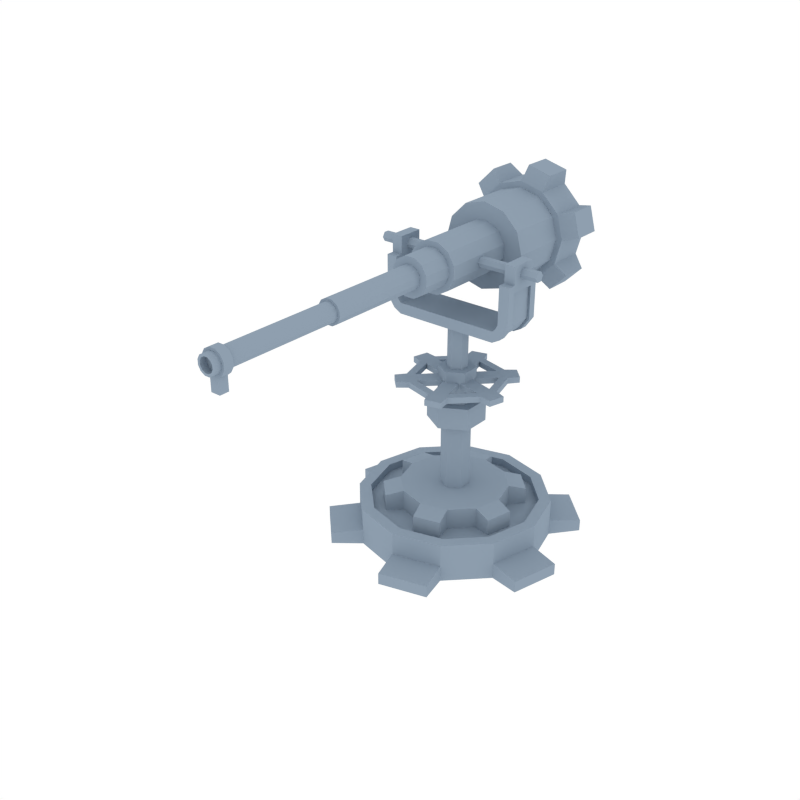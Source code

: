 # Source: BasicTower10.blend  (saved by Blender 2.90.8; exported with 4.5.12 LTS)
import bpy
from mathutils import Matrix  # noqa: F401  (used for matrix-valued properties, if any)

bpy.ops.wm.read_factory_settings(use_empty=True)
scene = bpy.context.scene
scene.name = 'Scene'

# ---- collections
col_collection_1 = bpy.data.collections.new('Collection 1'); scene.collection.children.link(col_collection_1)

# ---- materials (node trees are filled in below, after node groups)
mat_dark = bpy.data.materials.new('Dark')
mat_dark.alpha_threshold = 0.0
mat_dark.diffuse_color = (0.2747, 0.3467, 0.4287, 1.0)
mat_dark.roughness = 0.5
mat_light = bpy.data.materials.new('Light')
mat_light.alpha_threshold = 0.0
mat_light.diffuse_color = (0.2747, 0.3467, 0.4287, 1.0)
mat_light.roughness = 0.5

# ---- material node trees

# ---- world
world_world = bpy.data.worlds.new('World'); scene.world = world_world
world_world.color = (1.0, 1.0, 1.0)
world_world.use_sun_shadow = False
world_world.sun_shadow_jitter_overblur = 0.0
world_world.cycles.sampling_method = 'NONE'
world_world.cycles.sample_map_resolution = 256

# ---- meshes
me_cylinder_116 = bpy.data.meshes.new('Cylinder.116')
me_cylinder_116.from_pydata([(-3.649e-10, 0.2938, 0.0573), (-3.649e-10, 0.2938, 0.2393), (0.1469, 0.2544, 0.0573), (0.1469, 0.2544, 0.2393), (0.2544, 0.1469, 0.0573), (0.2544, 0.1469, 0.2393), (0.2938, 6.741e-07, 0.0573), (0.2938, 6.741e-07, 0.2393), (0.2544, -0.1469, 0.0573), (0.2544, -0.1469, 0.2393), (0.1469, -0.2544, 0.0573), (0.1469, -0.2544, 0.2393), (4.4e-08, -0.2938, 0.0573), (4.4e-08, -0.2938, 0.2393), (-0.1469, -0.2544, 0.0573), (-0.1469, -0.2544, 0.2393), (-0.2544, -0.1469, 0.0573), (-0.2544, -0.1469, 0.2393), (-0.2938, 5.503e-07, 0.0573), (-0.2938, 5.503e-07, 0.2393), (-0.2544, 0.1469, 0.0573), (-0.2544, 0.1469, 0.2393), (-0.1469, 0.2544, 0.0573), (-0.1469, 0.2544, 0.2393), (-0.0259, 0.3857, 0.08131), (-0.0259, 0.3857, 0.2153), (0.2153, 0.3211, 0.2153), (0.2153, 0.3211, 0.08131), (0.3211, 0.2153, 0.08131), (0.3211, 0.2153, 0.2153), (0.3857, -0.0259, 0.2153), (0.3857, -0.0259, 0.08131), (0.347, -0.1704, 0.08131), (0.347, -0.1704, 0.2153), (0.1704, -0.347, 0.2153), (0.1704, -0.347, 0.08131), (0.0259, -0.3857, 0.08131), (0.0259, -0.3857, 0.2153), (-0.2153, -0.3211, 0.2153), (-0.2153, -0.3211, 0.08131), (-0.3211, -0.2153, 0.08131), (-0.3211, -0.2153, 0.2153), (-0.3857, 0.0259, 0.2153), (-0.3857, 0.0259, 0.08131), (-0.347, 0.1704, 0.08131), (-0.347, 0.1704, 0.2153), (-0.1704, 0.347, 0.2153), (-0.1704, 0.347, 0.08131), (-5.31e-09, 0.5243, -0.0436), (-5.31e-09, 0.5243, 0.0436), (0.2622, 0.4541, -0.0436), (0.2622, 0.4541, 0.0436), (0.4541, 0.2622, -0.0436), (0.4541, 0.2622, 0.0436), (0.5243, 7.065e-07, -0.0436), (0.5243, 7.065e-07, 0.0436), (0.4541, -0.2622, -0.0436), (0.4541, -0.2622, 0.0436), (0.2622, -0.4541, -0.0436), (0.2622, -0.4541, 0.0436), (7.386e-08, -0.5243, -0.0436), (7.386e-08, -0.5243, 0.0436), (-0.2622, -0.4541, -0.0436), (-0.2622, -0.4541, 0.0436), (-0.4541, -0.2622, -0.0436), (-0.4541, -0.2622, 0.0436), (-0.5243, 4.856e-07, -0.0436), (-0.5243, 4.856e-07, 0.0436), (-0.4541, 0.2622, -0.0436), (-0.4541, 0.2622, 0.0436), (-0.2622, 0.4541, -0.0436), (-0.2622, 0.4541, 0.0436), (-0.04622, 0.6884, -0.0321), (-0.04622, 0.6884, 0.0321), (0.3842, 0.573, 0.0321), (0.3842, 0.573, -0.0321), (0.573, 0.3842, -0.0321), (0.573, 0.3842, 0.0321), (0.6884, -0.04622, 0.0321), (0.6884, -0.04622, -0.0321), (0.6193, -0.3042, -0.0321), (0.6193, -0.3042, 0.0321), (0.3042, -0.6193, 0.0321), (0.3042, -0.6193, -0.0321), (0.04622, -0.6884, -0.0321), (0.04622, -0.6884, 0.0321), (-0.3842, -0.573, 0.0321), (-0.3842, -0.573, -0.0321), (-0.573, -0.3842, -0.0321), (-0.573, -0.3842, 0.0321), (-0.6884, 0.04622, 0.0321), (-0.6884, 0.04622, -0.0321), (-0.6193, 0.3042, -0.0321), (-0.6193, 0.3042, 0.0321), (-0.3042, 0.6193, 0.0321), (-0.3042, 0.6193, -0.0321), (0.2622, 0.4541, 0.1693), (-5.31e-09, 0.5243, 0.1693), (0.4541, 0.2622, 0.1693), (0.5243, 7.065e-07, 0.1693), (0.4541, -0.2622, 0.1693), (0.2622, -0.4541, 0.1693), (7.386e-08, -0.5243, 0.1693), (-0.2622, -0.4541, 0.1693), (-0.4541, -0.2622, 0.1693), (-0.5243, 4.856e-07, 0.1693), (-0.4541, 0.2622, 0.1693), (-0.2622, 0.4541, 0.1693), (0.23, 0.3984, 0.1693), (-6.486e-09, 0.46, 0.1693), (0.3984, 0.23, 0.1693), (0.46, 7.006e-07, 0.1693), (0.3984, -0.23, 0.1693), (0.23, -0.3984, 0.1693), (6.297e-08, -0.46, 0.1693), (-0.23, -0.3984, 0.1693), (-0.3984, -0.23, 0.1693), (-0.46, 5.068e-07, 0.1693), (-0.3984, 0.23, 0.1693), (-0.23, 0.3984, 0.1693), (0.23, 0.3984, 0.1232), (-6.486e-09, 0.46, 0.1232), (0.3984, 0.23, 0.1232), (0.46, 7.006e-07, 0.1232), (0.3984, -0.23, 0.1232), (0.23, -0.3984, 0.1232), (6.297e-08, -0.46, 0.1232), (-0.23, -0.3984, 0.1232), (-0.3984, -0.23, 0.1232), (-0.46, 5.068e-07, 0.1232), (-0.3984, 0.23, 0.1232), (-0.23, 0.3984, 0.1232)], [], [(0, 1, 3, 2), (19, 21, 45, 42), (4, 5, 7, 6), (14, 15, 38, 39), (8, 9, 11, 10), (5, 4, 28, 29), (12, 13, 15, 14), (20, 18, 43, 44), (16, 17, 19, 18), (23, 1, 25, 46), (3, 1, 23, 21, 19, 17, 15, 13, 11, 9, 7, 5), (20, 21, 23, 22), (3, 5, 29, 26), (0, 2, 4, 6, 8, 10, 12, 14, 16, 18, 20, 22), (27, 26, 29, 28), (31, 30, 33, 32), (35, 34, 37, 36), (39, 38, 41, 40), (43, 42, 45, 44), (47, 46, 25, 24), (16, 14, 39, 40), (10, 11, 34, 35), (21, 20, 44, 45), (15, 17, 41, 38), (12, 10, 35, 36), (6, 7, 30, 31), (17, 16, 40, 41), (1, 0, 24, 25), (11, 13, 37, 34), (8, 6, 31, 32), (2, 3, 26, 27), (13, 12, 36, 37), (22, 23, 46, 47), (7, 9, 33, 30), (4, 2, 27, 28), (0, 22, 47, 24), (9, 8, 32, 33), (18, 19, 42, 43), (48, 49, 51, 50), (67, 69, 93, 90), (52, 53, 55, 54), (62, 63, 86, 87), (56, 57, 59, 58), (53, 52, 76, 77), (60, 61, 63, 62), (68, 66, 91, 92), (64, 65, 67, 66), (71, 49, 73, 94), (55, 53, 98, 99), (68, 69, 71, 70), (51, 53, 77, 74), (48, 50, 52, 54, 56, 58, 60, 62, 64, 66, 68, 70), (75, 74, 77, 76), (79, 78, 81, 80), (83, 82, 85, 84), (87, 86, 89, 88), (91, 90, 93, 92), (95, 94, 73, 72), (64, 62, 87, 88), (58, 59, 82, 83), (69, 68, 92, 93), (63, 65, 89, 86), (60, 58, 83, 84), (54, 55, 78, 79), (65, 64, 88, 89), (49, 48, 72, 73), (59, 61, 85, 82), (56, 54, 79, 80), (50, 51, 74, 75), (61, 60, 84, 85), (70, 71, 94, 95), (55, 57, 81, 78), (52, 50, 75, 76), (48, 70, 95, 72), (57, 56, 80, 81), (66, 67, 90, 91), (102, 101, 113, 114), (71, 69, 106, 107), (53, 51, 96, 98), (69, 67, 105, 106), (67, 65, 104, 105), (65, 63, 103, 104), (63, 61, 102, 103), (61, 59, 101, 102), (59, 57, 100, 101), (57, 55, 99, 100), (49, 71, 107, 97), (51, 49, 97, 96), (112, 111, 123, 124), (99, 98, 110, 111), (106, 105, 117, 118), (103, 102, 114, 115), (100, 99, 111, 112), (107, 106, 118, 119), (96, 97, 109, 108), (104, 103, 115, 116), (101, 100, 112, 113), (97, 107, 119, 109), (98, 96, 108, 110), (105, 104, 116, 117), (120, 121, 131, 130, 129, 128, 127, 126, 125, 124, 123, 122), (119, 118, 130, 131), (108, 109, 121, 120), (116, 115, 127, 128), (113, 112, 124, 125), (109, 119, 131, 121), (110, 108, 120, 122), (117, 116, 128, 129), (114, 113, 125, 126), (111, 110, 122, 123), (118, 117, 129, 130), (115, 114, 126, 127)])
me_cylinder_116.polygons.foreach_set('material_index', [0, 0, 0, 0, 0, 0, 0, 0, 0, 0, 0, 0, 0, 0, 0, 0, 0, 0, 0, 0, 0, 0, 0, 0, 0, 0, 0, 0, 0, 0, 0, 0, 0, 0, 0, 0, 0, 0, 1, 1, 1, 1, 1, 1, 1, 1, 1, 1, 1, 1, 1, 1, 1, 1, 1, 1, 1, 1, 1, 1, 1, 1, 1, 1, 1, 1, 1, 1, 1, 1, 1, 1, 1, 1, 1, 1, 1, 1, 1, 1, 1, 1, 1, 1, 1, 1, 1, 1, 1, 1, 1, 1, 1, 1, 1, 1, 1, 1, 1, 1, 1, 1, 1, 1, 1, 1, 1, 1, 1, 1, 1, 1])
me_cylinder_116.materials.append(mat_dark)
me_cylinder_116.materials.append(mat_light)
me_cylinder_116.use_remesh_preserve_volume = False
me_cylinder_116.use_remesh_preserve_attributes = False
me_cylinder_116.use_mirror_vertex_groups = False
me_cylinder_116.update()
me_cylinder_196 = bpy.data.meshes.new('Cylinder.196')
me_cylinder_196.from_pydata([(0.1274, -0.2189, 0.0357), (0.1274, 0.442, 0.0357), (0.1277, -0.2189, -0.03495), (0.1277, 0.442, -0.03495), (0.09253, -0.2189, -0.09626), (0.09253, 0.442, -0.09626), (0.03146, -0.2189, -0.1318), (0.03146, 0.442, -0.1318), (-0.0392, -0.2189, -0.132), (-0.0392, 0.442, -0.132), (-0.1005, -0.2189, -0.09691), (-0.1005, 0.442, -0.09691), (-0.136, -0.2189, -0.03584), (-0.136, 0.442, -0.03584), (-0.1363, -0.2189, 0.03482), (-0.1363, 0.442, 0.03482), (-0.1012, -0.2189, 0.09613), (-0.1012, 0.442, 0.09613), (-0.04008, -0.2189, 0.1317), (-0.04008, 0.442, 0.1317), (0.03058, -0.2189, 0.1319), (0.03058, 0.442, 0.1319), (0.09189, -0.2189, 0.09678), (0.09189, 0.442, 0.09678), (0.0969, -0.2189, 0.02742), (0.09709, -0.2189, -0.02687), (0.0701, -0.2189, -0.07398), (0.02317, -0.2189, -0.1013), (-0.03112, -0.2189, -0.1015), (-0.07822, -0.2189, -0.07448), (-0.1055, -0.2189, -0.02755), (-0.1057, -0.2189, 0.02674), (-0.07872, -0.2189, 0.07385), (-0.0318, -0.2189, 0.1011), (0.02249, -0.2189, 0.1013), (0.0696, -0.2189, 0.07434), (0.0969, -0.3868, 0.02742), (0.09709, -0.3868, -0.02687), (0.0701, -0.3868, -0.07398), (0.02317, -0.3868, -0.1013), (-0.03112, -0.3868, -0.1015), (-0.07822, -0.3868, -0.07448), (-0.1055, -0.3868, -0.02755), (-0.1057, -0.3868, 0.02674), (-0.07872, -0.3868, 0.07385), (-0.0318, -0.3868, 0.1011), (0.02249, -0.3868, 0.1013), (0.0696, -0.3868, 0.07434), (0.05846, -0.3868, 0.01698), (0.05857, -0.3868, -0.01669), (0.04184, -0.3868, -0.04591), (0.01273, -0.3868, -0.06284), (-0.02093, -0.3868, -0.06295), (-0.05015, -0.3868, -0.04621), (-0.06708, -0.3868, -0.01711), (-0.06719, -0.3868, 0.01656), (-0.05046, -0.3868, 0.04577), (-0.02136, -0.3868, 0.0627), (0.01231, -0.3868, 0.06282), (0.04153, -0.3868, 0.04608), (0.05846, -0.9341, 0.01698), (0.05857, -0.9341, -0.01669), (0.04184, -0.9341, -0.04591), (0.01273, -0.9341, -0.06284), (-0.02093, -0.9341, -0.06295), (-0.05015, -0.9341, -0.04621), (-0.06708, -0.9341, -0.01711), (-0.06719, -0.9341, 0.01656), (-0.05046, -0.9341, 0.04577), (-0.02136, -0.9341, 0.0627), (0.01231, -0.9341, 0.06282), (0.04153, -0.9341, 0.04608), (0.04482, -0.9341, 0.01327), (0.04491, -0.9341, -0.01308), (0.03181, -0.9341, -0.03594), (0.009031, -0.9341, -0.0492), (-0.01732, -0.9341, -0.04929), (-0.04019, -0.9341, -0.03619), (-0.05344, -0.9341, -0.01341), (-0.05353, -0.9341, 0.01294), (-0.04043, -0.9341, 0.03581), (-0.01765, -0.9341, 0.04906), (0.008701, -0.9341, 0.04915), (0.03157, -0.9341, 0.03605), (0.04482, -1.633, 0.01327), (0.04491, -1.633, -0.01308), (0.03181, -1.633, -0.03594), (0.009031, -1.633, -0.0492), (-0.01732, -1.633, -0.04929), (-0.04019, -1.633, -0.03619), (-0.05344, -1.633, -0.01341), (-0.05353, -1.633, 0.01294), (-0.04043, -1.633, 0.03581), (-0.01765, -1.633, 0.04906), (0.008701, -1.633, 0.04915), (0.03157, -1.633, 0.03605), (0.02116, -1.549, -0.06487), (-0.02935, -1.549, -0.06498), (-0.0513, -1.549, -0.04783), (-0.06866, -1.549, -0.01799), (-0.06878, -1.549, 0.01653), (-0.05162, -1.549, 0.04648), (-0.02178, -1.549, 0.06384), (0.01273, -1.549, 0.06395), (0.04268, -1.549, 0.0468), (0.06004, -1.549, 0.01696), (0.06016, -1.549, -0.01756), (0.043, -1.549, -0.04751), (0.02116, -1.598, -0.06487), (-0.02935, -1.598, -0.06498), (-0.0513, -1.598, -0.04783), (-0.06866, -1.598, -0.01799), (-0.06878, -1.598, 0.01653), (-0.05162, -1.598, 0.04648), (-0.02178, -1.598, 0.06384), (0.01273, -1.598, 0.06395), (0.04268, -1.598, 0.0468), (0.06004, -1.598, 0.01696), (0.06016, -1.598, -0.01756), (0.043, -1.598, -0.04751), (0.03184, -1.633, 0.009749), (0.0319, -1.633, -0.009641), (0.02227, -1.633, -0.02647), (0.005506, -1.633, -0.03622), (-0.01388, -1.633, -0.03628), (-0.03071, -1.633, -0.02664), (-0.04046, -1.633, -0.009883), (-0.04052, -1.633, 0.009507), (-0.03089, -1.633, 0.02633), (-0.01413, -1.633, 0.03608), (0.005263, -1.633, 0.03615), (0.02209, -1.633, 0.02651), (0.03184, -0.9517, 0.009749), (0.0319, -0.9517, -0.009641), (0.02227, -0.9517, -0.02647), (0.005506, -0.9517, -0.03622), (-0.01388, -0.9517, -0.03628), (-0.03071, -0.9517, -0.02664), (-0.04046, -0.9517, -0.009883), (-0.04053, -0.9517, 0.009507), (-0.03089, -0.9517, 0.02633), (-0.01413, -0.9517, 0.03608), (0.005263, -0.9517, 0.03615), (0.02209, -0.9517, 0.02651), (0.02116, -1.549, -0.1386), (-0.02935, -1.549, -0.1387), (0.02116, -1.598, -0.1386), (-0.02935, -1.598, -0.1387), (-8.428e-08, 0.5059, -0.2627), (-8.428e-08, 0.7127, -0.2627), (0.1314, 0.5059, -0.2275), (0.1314, 0.7127, -0.2275), (0.2275, 0.5059, -0.1314), (0.2275, 0.7127, -0.1314), (0.2627, 0.5059, -1.495e-07), (0.2627, 0.7127, -2.687e-07), (0.2275, 0.5059, 0.1314), (0.2275, 0.7127, 0.1314), (0.1314, 0.5059, 0.2275), (0.1314, 0.7127, 0.2275), (-4.47e-08, 0.5059, 0.2627), (-4.47e-08, 0.7127, 0.2627), (-0.1314, 0.5059, 0.2275), (-0.1314, 0.7127, 0.2275), (-0.2275, 0.5059, 0.1314), (-0.2275, 0.7127, 0.1314), (-0.2627, 0.5059, -3.027e-08), (-0.2627, 0.7127, -3.027e-08), (-0.2275, 0.5059, -0.1314), (-0.2275, 0.7127, -0.1314), (-0.1314, 0.5059, -0.2275), (-0.1314, 0.7127, -0.2275), (-0.02316, 0.5332, -0.3449), (-0.02316, 0.6854, -0.3449), (0.1925, 0.6854, -0.2871), (0.1925, 0.5332, -0.2871), (0.2871, 0.5332, -0.1925), (0.2871, 0.6854, -0.1925), (0.3449, 0.6854, 0.02316), (0.3449, 0.5332, 0.02316), (0.3103, 0.5332, 0.1524), (0.3103, 0.6854, 0.1524), (0.1524, 0.6854, 0.3103), (0.1524, 0.5332, 0.3103), (0.02316, 0.5332, 0.3449), (0.02316, 0.6854, 0.3449), (-0.1925, 0.6854, 0.2871), (-0.1925, 0.5332, 0.2871), (-0.2871, 0.5332, 0.1925), (-0.2871, 0.6854, 0.1925), (-0.3449, 0.6854, -0.02316), (-0.3449, 0.5332, -0.02316), (-0.3103, 0.5332, -0.1524), (-0.3103, 0.6854, -0.1524), (-0.1524, 0.6854, -0.3103), (-0.1524, 0.5332, -0.3103), (-8.475e-08, 0.5059, -0.23), (0.115, 0.5059, -0.1992), (0.1992, 0.5059, -0.115), (0.23, 0.5059, -1.495e-07), (0.1992, 0.5059, 0.115), (0.115, 0.5059, 0.1992), (-4.983e-08, 0.5059, 0.23), (-0.115, 0.5059, 0.1992), (-0.1992, 0.5059, 0.115), (-0.23, 0.5059, -3.027e-08), (-0.1992, 0.5059, -0.115), (-0.115, 0.5059, -0.1992), (-8.475e-08, 0.1894, -0.23), (0.115, 0.1894, -0.1992), (0.1992, 0.1894, -0.115), (0.23, 0.1894, -3.027e-08), (0.1992, 0.1894, 0.115), (0.115, 0.1894, 0.1992), (-4.983e-08, 0.1894, 0.23), (-0.115, 0.1894, 0.1992), (-0.1992, 0.1894, 0.115), (-0.23, 0.1894, -3.027e-08), (-0.1992, 0.1894, -0.115), (-0.115, 0.1894, -0.1992)], [], [(0, 2, 3, 1), (2, 4, 5, 3), (4, 6, 7, 5), (6, 8, 9, 7), (8, 10, 11, 9), (10, 12, 13, 11), (12, 14, 15, 13), (14, 16, 17, 15), (16, 18, 19, 17), (18, 20, 21, 19), (3, 5, 7, 9, 11, 13, 15, 17, 19, 21, 23, 1), (20, 22, 23, 21), (22, 0, 1, 23), (12, 30, 31, 14), (24, 36, 37, 25), (10, 29, 30, 12), (8, 28, 29, 10), (6, 27, 28, 8), (22, 35, 24, 0), (0, 24, 25, 2), (4, 26, 27, 6), (20, 34, 35, 22), (2, 25, 26, 4), (18, 33, 34, 20), (16, 32, 33, 18), (14, 31, 32, 16), (46, 58, 59, 47), (31, 43, 44, 32), (28, 40, 41, 29), (35, 47, 36, 24), (25, 37, 38, 26), (32, 44, 45, 33), (29, 41, 42, 30), (26, 38, 39, 27), (33, 45, 46, 34), (30, 42, 43, 31), (27, 39, 40, 28), (34, 46, 47, 35), (51, 63, 64, 52), (36, 48, 49, 37), (43, 55, 56, 44), (40, 52, 53, 41), (47, 59, 48, 36), (37, 49, 50, 38), (44, 56, 57, 45), (41, 53, 54, 42), (38, 50, 51, 39), (45, 57, 58, 46), (42, 54, 55, 43), (39, 51, 52, 40), (63, 75, 76, 64), (58, 70, 71, 59), (48, 60, 61, 49), (55, 67, 68, 56), (52, 64, 65, 53), (59, 71, 60, 48), (49, 61, 62, 50), (56, 68, 69, 57), (53, 65, 66, 54), (50, 62, 63, 51), (57, 69, 70, 58), (54, 66, 67, 55), (78, 90, 91, 79), (70, 82, 83, 71), (60, 72, 73, 61), (67, 79, 80, 68), (64, 76, 77, 65), (71, 83, 72, 60), (61, 73, 74, 62), (68, 80, 81, 69), (65, 77, 78, 66), (62, 74, 75, 63), (69, 81, 82, 70), (66, 78, 79, 67), (90, 126, 127, 91), (75, 87, 88, 76), (82, 94, 95, 83), (72, 84, 85, 73), (79, 91, 92, 80), (76, 88, 89, 77), (83, 95, 84, 72), (73, 85, 86, 74), (80, 92, 93, 81), (77, 89, 90, 78), (74, 86, 87, 75), (81, 93, 94, 82), (96, 97, 98, 99, 100, 101, 102, 103, 104, 105, 106, 107), (108, 119, 118, 117, 116, 115, 114, 113, 112, 111, 110, 109), (105, 117, 118, 106), (102, 114, 115, 103), (99, 111, 112, 100), (106, 118, 119, 107), (109, 147, 146, 108), (103, 115, 116, 104), (100, 112, 113, 101), (107, 119, 108, 96), (97, 109, 110, 98), (104, 116, 117, 105), (101, 113, 114, 102), (98, 110, 111, 99), (127, 139, 140, 128), (87, 123, 124, 88), (94, 130, 131, 95), (84, 120, 121, 85), (91, 127, 128, 92), (88, 124, 125, 89), (95, 131, 120, 84), (85, 121, 122, 86), (92, 128, 129, 93), (89, 125, 126, 90), (86, 122, 123, 87), (93, 129, 130, 94), (132, 143, 142, 141, 140, 139, 138, 137, 136, 135, 134, 133), (124, 136, 137, 125), (131, 143, 132, 120), (121, 133, 134, 122), (128, 140, 141, 129), (125, 137, 138, 126), (122, 134, 135, 123), (129, 141, 142, 130), (126, 138, 139, 127), (123, 135, 136, 124), (130, 142, 143, 131), (120, 132, 133, 121), (144, 146, 147, 145), (108, 146, 144, 96), (96, 144, 145, 97), (97, 145, 147, 109), (148, 149, 151, 150), (167, 169, 193, 190), (152, 153, 155, 154), (162, 163, 186, 187), (156, 157, 159, 158), (153, 152, 176, 177), (160, 161, 163, 162), (168, 166, 191, 192), (164, 165, 167, 166), (171, 149, 173, 194), (151, 149, 171, 169, 167, 165, 163, 161, 159, 157, 155, 153), (168, 169, 171, 170), (151, 153, 177, 174), (158, 160, 202, 201), (175, 174, 177, 176), (179, 178, 181, 180), (183, 182, 185, 184), (187, 186, 189, 188), (191, 190, 193, 192), (195, 194, 173, 172), (164, 162, 187, 188), (158, 159, 182, 183), (169, 168, 192, 193), (163, 165, 189, 186), (160, 158, 183, 184), (154, 155, 178, 179), (165, 164, 188, 189), (149, 148, 172, 173), (159, 161, 185, 182), (156, 154, 179, 180), (150, 151, 174, 175), (161, 160, 184, 185), (170, 171, 194, 195), (155, 157, 181, 178), (152, 150, 175, 176), (148, 170, 195, 172), (157, 156, 180, 181), (166, 167, 190, 191), (201, 202, 214, 213), (156, 158, 201, 200), (154, 156, 200, 199), (170, 148, 196, 207), (148, 150, 197, 196), (152, 154, 199, 198), (168, 170, 207, 206), (150, 152, 198, 197), (166, 168, 206, 205), (164, 166, 205, 204), (162, 164, 204, 203), (160, 162, 203, 202), (208, 209, 210, 211, 212, 213, 214, 215, 216, 217, 218, 219), (198, 199, 211, 210), (205, 206, 218, 217), (202, 203, 215, 214), (199, 200, 212, 211), (206, 207, 219, 218), (196, 197, 209, 208), (203, 204, 216, 215), (200, 201, 213, 212), (207, 196, 208, 219), (197, 198, 210, 209), (204, 205, 217, 216)])
me_cylinder_196.polygons.foreach_set('material_index', [1, 1, 1, 1, 1, 1, 1, 1, 1, 1, 0, 1, 1, 1, 0, 1, 1, 1, 1, 1, 1, 1, 1, 1, 1, 1, 0, 0, 0, 0, 0, 0, 0, 0, 0, 0, 0, 0, 0, 0, 0, 0, 0, 0, 0, 0, 0, 0, 0, 0, 0, 0, 0, 0, 0, 0, 0, 0, 0, 0, 0, 0, 1, 0, 0, 0, 0, 0, 0, 0, 0, 0, 0, 0, 1, 1, 1, 1, 1, 1, 1, 1, 1, 1, 1, 1, 0, 0, 0, 0, 0, 0, 0, 0, 0, 0, 0, 0, 0, 0, 1, 1, 1, 1, 1, 1, 1, 1, 1, 1, 1, 1, 0, 1, 1, 1, 1, 1, 1, 1, 1, 1, 1, 1, 0, 0, 0, 0, 0, 0, 0, 0, 0, 0, 0, 0, 0, 0, 0, 0, 0, 0, 0, 0, 0, 0, 0, 0, 0, 0, 0, 0, 0, 0, 0, 0, 0, 0, 0, 0, 0, 0, 0, 0, 0, 0, 0, 0, 0, 0, 0, 0, 0, 0, 0, 0, 0, 0, 0, 0, 0, 0, 0, 0, 0, 0, 0, 0, 0, 0])
me_cylinder_196.materials.append(mat_dark)
me_cylinder_196.materials.append(mat_light)
me_cylinder_196.use_remesh_preserve_volume = False
me_cylinder_196.use_remesh_preserve_attributes = False
me_cylinder_196.use_mirror_vertex_groups = False
me_cylinder_196.update()
me_cylinder_195 = bpy.data.meshes.new('Cylinder.195')
me_cylinder_195.from_pydata([(-0.01695, 0.2608, 0.8726), (0.1451, 0.2174, 0.8726), (0.2174, 0.1451, 0.8726), (0.2608, -0.01695, 0.8726), (0.2344, -0.1157, 0.8726), (0.1157, -0.2344, 0.8726), (0.01695, -0.2608, 0.8726), (-0.1451, -0.2174, 0.8726), (-0.2174, -0.1451, 0.8726), (-0.2608, 0.01695, 0.8726), (-0.2344, 0.1157, 0.8726), (-0.1157, 0.2344, 0.8726), (0.03364, 0.03364, 0.8726), (-0.04029, 0.3211, 0.8726), (0.1954, 0.2579, 0.8726), (-0.01231, 0.04596, 0.8726), (0.0796, 0.02133, 0.8726), (0.2579, 0.1954, 0.8726), (0.3211, -0.04029, 0.8726), (-0.05827, 0.05827, 0.8726), (0.05827, -0.05827, 0.8726), (0.2982, -0.1256, 0.8726), (0.1256, -0.2982, 0.8726), (-0.03364, -0.03364, 0.8726), (0.01231, -0.04596, 0.8726), (0.04029, -0.3211, 0.8726), (-0.1954, -0.2579, 0.8726), (-0.0796, -0.02133, 0.8726), (0.04596, -0.01231, 0.8726), (-0.2579, -0.1954, 0.8726), (-0.3211, 0.04029, 0.8726), (-0.02133, -0.0796, 0.8726), (0.02133, 0.0796, 0.8726), (-0.2982, 0.1256, 0.8726), (-0.1256, 0.2982, 0.8726), (-0.04596, 0.01231, 0.8726), (0.1226, 0.179, 0.8726), (-0.0167, 0.2163, 0.8726), (0.179, 0.1226, 0.8726), (0.2163, -0.0167, 0.8726), (0.1957, -0.09369, 0.8726), (0.09369, -0.1957, 0.8726), (0.0167, -0.2163, 0.8726), (-0.1226, -0.179, 0.8726), (-0.179, -0.1226, 0.8726), (-0.2163, 0.0167, 0.8726), (-0.1957, 0.0937, 0.8726), (-0.09369, 0.1957, 0.8726), (0.1451, 0.2174, 0.8404), (-0.01695, 0.2608, 0.8404), (0.2174, 0.1451, 0.8404), (0.2608, -0.01695, 0.8404), (0.2344, -0.1157, 0.8404), (0.1157, -0.2344, 0.8404), (0.01695, -0.2608, 0.8404), (-0.1451, -0.2174, 0.8404), (-0.2174, -0.1451, 0.8404), (-0.2608, 0.01695, 0.8404), (-0.2344, 0.1157, 0.8404), (-0.1157, 0.2344, 0.8404), (-0.01231, 0.04596, 0.8404), (0.03364, 0.03364, 0.8404), (0.0796, 0.02133, 0.8404), (0.2163, -0.0167, 0.8404), (-0.1957, 0.0937, 0.8404), (-0.05827, 0.05827, 0.8404), (0.2579, 0.1954, 0.8404), (0.1954, 0.2579, 0.8404), (0.02133, 0.0796, 0.8404), (0.2982, -0.1256, 0.8404), (0.3211, -0.04029, 0.8404), (0.04596, -0.01231, 0.8404), (-0.09369, 0.1957, 0.8404), (0.04029, -0.3211, 0.8404), (0.1256, -0.2982, 0.8404), (-0.03364, -0.03364, 0.8404), (-0.0796, -0.02133, 0.8404), (0.1957, -0.09369, 0.8404), (0.05827, -0.05827, 0.8404), (0.01231, -0.04596, 0.8404), (-0.2579, -0.1954, 0.8404), (-0.1954, -0.2579, 0.8404), (-0.2163, 0.0167, 0.8404), (-0.2982, 0.1256, 0.8404), (-0.3211, 0.04029, 0.8404), (-0.04596, 0.01231, 0.8404), (-0.02133, -0.0796, 0.8404), (-0.04029, 0.3211, 0.8404), (-0.1256, 0.2982, 0.8404), (-0.1226, -0.179, 0.8404), (0.179, 0.1226, 0.8404), (-0.179, -0.1226, 0.8404), (0.1226, 0.179, 0.8404), (-0.0167, 0.2163, 0.8404), (0.09369, -0.1957, 0.8404), (0.0167, -0.2163, 0.8404), (0.0, 0.155, 0.6291), (0.0, 0.155, 0.7495), (0.1342, 0.07749, 0.6291), (0.1342, 0.07749, 0.7495), (0.1342, -0.07749, 0.6291), (0.1342, -0.07749, 0.7495), (-1.355e-08, -0.155, 0.6291), (-1.355e-08, -0.155, 0.7495), (-0.1342, -0.07749, 0.6291), (-0.1342, -0.07749, 0.7495), (-0.1342, 0.07749, 0.6291), (-0.1342, 0.07749, 0.7495), (0.08716, 0.05032, 0.7495), (0.0, 0.1006, 0.7495), (0.08716, -0.05032, 0.7495), (-8.798e-09, -0.1006, 0.7495), (-0.08716, -0.05032, 0.7495), (-0.08716, 0.05032, 0.7495), (0.08716, 0.05032, 0.9308), (0.0, 0.1006, 0.9308), (0.08716, -0.05032, 0.9308), (-8.798e-09, -0.1006, 0.9308), (-0.08716, -0.05032, 0.9308), (-0.08716, 0.05032, 0.9308), (0.04682, 0.02703, 0.9308), (0.0, 0.05406, 0.9308), (0.04682, -0.02703, 0.9308), (-4.726e-09, -0.05406, 0.9308), (-0.04682, -0.02703, 0.9308), (-0.04682, 0.02703, 0.9308), (0.04682, 0.02703, 1.192), (5.701e-08, 0.05406, 1.192), (0.04682, -0.02703, 1.192), (5.229e-08, -0.05406, 1.192), (-0.04682, -0.02703, 1.192), (-0.04682, 0.02703, 1.192), (0.00118, 0.08319, 0.1618), (0.07022, 0.04333, 0.1618), (0.07022, -0.03638, 0.1618), (0.00118, -0.07624, 0.1618), (-0.06786, -0.03638, 0.1618), (-0.06786, 0.04333, 0.1618), (-0.06904, 0.03986, 0.6291), (-0.06904, -0.03986, 0.6291), (-8.175e-09, -0.07971, 0.6291), (0.06904, -0.03986, 0.6291), (0.06904, 0.03986, 0.6291), (-1.206e-09, 0.07972, 0.6291), (0.462, 0.01401, 1.501), (0.462, 0.02802, 1.525), (0.462, -0.01401, 1.501), (0.462, -0.02802, 1.525), (0.462, -0.01401, 1.549), (0.462, 0.01401, 1.549), (-0.4742, 0.01401, 1.501), (-0.4742, 0.02802, 1.525), (-0.4742, -0.01401, 1.501), (-0.4742, -0.02802, 1.525), (-0.4742, -0.01401, 1.549), (-0.4742, 0.01401, 1.549), (0.2857, -0.1117, 1.179), (0.2857, -0.1117, 1.238), (0.2857, 0.1117, 1.179), (0.2857, 0.1117, 1.238), (0.3019, 0.1117, 1.256), (0.3285, 0.1117, 1.203), (0.3285, -0.1117, 1.203), (0.3019, -0.1117, 1.256), (0.3138, 0.1117, 1.277), (0.372, 0.1117, 1.266), (0.372, -0.1117, 1.266), (0.3138, -0.1117, 1.277), (0.3138, 0.1117, 1.309), (0.372, 0.1117, 1.309), (0.372, -0.1117, 1.309), (0.3138, -0.1117, 1.309), (-0.2857, -0.1117, 1.179), (-0.2857, -0.1117, 1.238), (-0.2857, 0.1117, 1.179), (-0.2857, 0.1117, 1.238), (0.2857, -0.07034, 1.238), (0.2857, 0.07034, 1.238), (0.2857, 0.07034, 1.179), (0.2857, -0.07034, 1.179), (-0.3019, 0.1117, 1.256), (-0.3285, 0.1117, 1.203), (-0.3285, -0.1117, 1.203), (-0.3019, -0.1117, 1.256), (-0.3138, 0.1117, 1.277), (-0.372, 0.1117, 1.266), (-0.372, -0.1117, 1.266), (-0.3138, -0.1117, 1.277), (-0.3138, 0.1117, 1.309), (-0.372, 0.1117, 1.309), (-0.372, -0.1117, 1.309), (-0.3138, -0.1117, 1.309), (0.3285, -0.07034, 1.203), (0.3285, 0.07034, 1.203), (0.3019, 0.07034, 1.256), (0.3019, -0.07034, 1.256), (0.372, -0.07034, 1.266), (0.372, 0.07034, 1.266), (0.3138, 0.07034, 1.277), (0.3138, -0.07034, 1.277), (0.372, -0.07034, 1.309), (0.372, 0.07034, 1.309), (0.3138, 0.07034, 1.309), (0.3138, -0.07034, 1.309), (0.372, -0.07034, 1.575), (0.372, 0.07034, 1.575), (0.3138, 0.07034, 1.575), (0.3138, -0.07034, 1.575), (-0.2857, -0.07034, 1.179), (-0.2857, 0.07034, 1.179), (-0.2857, 0.07034, 1.238), (-0.2857, -0.07034, 1.238), (-0.3285, -0.07034, 1.203), (-0.3285, 0.07034, 1.203), (-0.3019, 0.07034, 1.256), (-0.3019, -0.07034, 1.256), (-0.372, -0.07034, 1.266), (-0.372, 0.07034, 1.266), (-0.3138, 0.07034, 1.277), (-0.3138, -0.07034, 1.277), (-0.372, -0.07034, 1.309), (-0.372, 0.07034, 1.309), (-0.3138, 0.07034, 1.309), (-0.3138, -0.07034, 1.309), (-0.372, -0.07034, 1.575), (-0.372, 0.07034, 1.575), (-0.3138, 0.07034, 1.575), (-0.3138, -0.07034, 1.575), (0.372, -0.1117, 1.48), (0.3138, -0.1117, 1.48), (0.372, 0.1117, 1.48), (0.3138, 0.1117, 1.48), (0.3138, 0.07034, 1.48), (0.3138, -0.07034, 1.48), (0.372, -0.07034, 1.48), (0.372, 0.07034, 1.48), (-0.372, -0.1117, 1.48), (-0.3138, -0.1117, 1.48), (-0.372, 0.1117, 1.48), (-0.3138, 0.1117, 1.48), (-0.3138, 0.07034, 1.48), (-0.3138, -0.07034, 1.48), (-0.372, -0.07034, 1.48), (-0.372, 0.07034, 1.48), (0.3138, -0.1117, 1.442), (0.3138, 0.1117, 1.442), (0.372, -0.1117, 1.442), (0.372, 0.1117, 1.442), (0.3138, 0.07034, 1.442), (0.3138, -0.07034, 1.442), (0.372, -0.07034, 1.442), (0.372, 0.07034, 1.442), (-0.3138, -0.1117, 1.442), (-0.3138, 0.1117, 1.442), (-0.3138, 0.07034, 1.442), (-0.3138, -0.07034, 1.442), (-0.372, -0.07034, 1.442), (-0.372, 0.07034, 1.442), (-0.372, -0.1117, 1.442), (-0.372, 0.1117, 1.442), (0.2748, -0.07438, 1.187), (0.2748, 0.07438, 1.187), (0.316, -0.07438, 1.209), (0.316, 0.07438, 1.209), (0.3578, -0.07438, 1.269), (0.3578, 0.07438, 1.269), (0.3578, -0.07438, 1.31), (0.3578, 0.07438, 1.31), (-0.2748, -0.07438, 1.187), (-0.2748, 0.07438, 1.187), (-0.316, -0.07438, 1.209), (-0.316, 0.07438, 1.209), (-0.3578, -0.07438, 1.269), (-0.3578, 0.07438, 1.269), (-0.3578, -0.07438, 1.31), (-0.3578, 0.07438, 1.31), (-0.3578, -0.07438, 1.436), (-0.3578, 0.07438, 1.436), (0.3578, -0.07438, 1.436), (0.3578, 0.07438, 1.436)], [], [(9, 10, 33, 30), (11, 0, 13, 34), (4, 3, 39, 40), (1, 2, 17, 14), (15, 12, 32), (39, 16, 28, 20, 40), (19, 15, 32, 37, 47), (16, 12, 28), (27, 23, 35), (7, 8, 29, 26), (23, 24, 28, 12, 15, 35), (24, 20, 28), (45, 27, 35, 19, 46), (43, 31, 23, 27, 44), (5, 6, 25, 22), (31, 24, 23), (35, 15, 19), (3, 4, 21, 18), (41, 20, 24, 31, 42), (36, 32, 12, 16, 38), (0, 11, 47, 37), (1, 0, 37, 36), (3, 2, 38, 39), (11, 10, 46, 47), (2, 1, 36, 38), (10, 9, 45, 46), (9, 8, 44, 45), (8, 7, 43, 44), (7, 6, 42, 43), (6, 5, 41, 42), (5, 4, 40, 41), (57, 84, 83, 58), (59, 88, 87, 49), (52, 77, 63, 51), (48, 67, 66, 50), (60, 68, 61), (63, 77, 78, 71, 62), (65, 72, 93, 68, 60), (62, 71, 61), (76, 85, 75), (55, 81, 80, 56), (75, 85, 60, 61, 71, 79), (79, 71, 78), (82, 64, 65, 85, 76), (89, 91, 76, 75, 86), (53, 74, 73, 54), (86, 75, 79), (85, 65, 60), (51, 70, 69, 52), (94, 95, 86, 79, 78), (92, 90, 62, 61, 68), (49, 93, 72, 59), (48, 92, 93, 49), (51, 63, 90, 50), (59, 72, 64, 58), (50, 90, 92, 48), (58, 64, 82, 57), (57, 82, 91, 56), (56, 91, 89, 55), (55, 89, 95, 54), (54, 95, 94, 53), (53, 94, 77, 52), (30, 84, 57, 9), (7, 55, 54, 6), (37, 93, 92, 36), (22, 74, 53, 5), (9, 57, 56, 8), (13, 87, 88, 34), (38, 90, 63, 39), (47, 72, 65, 19), (27, 76, 91, 44), (2, 50, 66, 17), (25, 73, 74, 22), (8, 56, 80, 29), (11, 59, 58, 10), (14, 67, 48, 1), (40, 77, 94, 41), (0, 49, 87, 13), (20, 78, 77, 40), (18, 70, 51, 3), (34, 88, 59, 11), (42, 95, 89, 43), (36, 92, 68, 32), (39, 63, 62, 16), (43, 89, 86, 31), (1, 48, 49, 0), (29, 80, 81, 26), (32, 68, 93, 37), (19, 65, 64, 46), (44, 91, 82, 45), (6, 54, 73, 25), (17, 66, 67, 14), (16, 62, 90, 38), (3, 51, 50, 2), (45, 82, 76, 27), (26, 81, 55, 7), (46, 64, 72, 47), (41, 94, 78, 20), (5, 53, 52, 4), (33, 83, 84, 30), (31, 86, 95, 42), (10, 58, 83, 33), (4, 52, 69, 21), (21, 69, 70, 18), (96, 97, 99, 98), (98, 99, 101, 100), (100, 101, 103, 102), (102, 103, 105, 104), (99, 97, 109, 108), (104, 105, 107, 106), (106, 107, 97, 96), (109, 113, 119, 115), (103, 101, 110, 111), (97, 107, 113, 109), (105, 103, 111, 112), (101, 99, 108, 110), (107, 105, 112, 113), (119, 118, 124, 125), (112, 111, 117, 118), (110, 108, 114, 116), (113, 112, 118, 119), (111, 110, 116, 117), (108, 109, 115, 114), (124, 123, 129, 130), (117, 116, 122, 123), (114, 115, 121, 120), (115, 119, 125, 121), (118, 117, 123, 124), (116, 114, 120, 122), (126, 127, 131, 130, 129, 128), (122, 120, 126, 128), (125, 124, 130, 131), (123, 122, 128, 129), (120, 121, 127, 126), (121, 125, 131, 127), (140, 139, 136, 135), (142, 141, 134, 133), (138, 143, 132, 137), (96, 98, 142, 143), (100, 102, 140, 141), (106, 96, 143, 138), (102, 104, 139, 140), (98, 100, 141, 142), (104, 106, 138, 139), (139, 138, 137, 136), (141, 140, 135, 134), (143, 142, 133, 132), (144, 145, 149, 148, 147, 146), (150, 152, 153, 154, 155, 151), (145, 151, 155, 149), (148, 154, 153, 147), (146, 152, 150, 144), (149, 155, 154, 148), (147, 153, 152, 146), (144, 150, 151, 145), (175, 210, 177, 159), (176, 157, 163, 195), (172, 156, 157, 173), (178, 209, 174, 158), (158, 174, 175, 159), (195, 163, 167, 199), (158, 159, 160, 161), (157, 156, 162, 163), (178, 158, 161, 193), (165, 164, 168, 169), (161, 160, 164, 165), (163, 162, 166, 167), (193, 161, 165, 197), (167, 166, 170, 171), (197, 165, 169, 201), (199, 167, 171, 203), (210, 211, 176, 177), (211, 215, 183, 173), (240, 226, 227, 241), (215, 219, 187, 183), (174, 181, 180, 175), (173, 183, 182, 172), (209, 213, 181, 174), (185, 189, 188, 184), (181, 185, 184, 180), (183, 187, 186, 182), (213, 217, 185, 181), (187, 191, 190, 186), (217, 221, 189, 185), (219, 223, 191, 187), (211, 173, 157, 176), (242, 224, 225, 243), (225, 224, 227, 226), (184, 188, 222, 218), (218, 222, 223, 219), (186, 190, 220, 216), (201, 251, 279, 267), (182, 186, 216, 212), (212, 216, 272, 270), (172, 182, 212, 208), (220, 256, 276, 274), (180, 184, 218, 214), (214, 218, 219, 215), (175, 180, 214, 210), (210, 214, 215, 211), (232, 233, 207, 206), (234, 233, 229, 228), (234, 235, 205, 204), (207, 233, 234, 204), (205, 206, 207, 204), (164, 198, 202, 168), (198, 199, 203, 202), (166, 196, 200, 170), (250, 200, 266, 278), (162, 192, 196, 166), (221, 217, 273, 275), (156, 179, 192, 162), (178, 193, 263, 261), (160, 194, 198, 164), (194, 195, 199, 198), (156, 172, 208, 179), (216, 220, 274, 272), (159, 177, 194, 160), (177, 176, 195, 194), (250, 251, 235, 234), (246, 250, 234, 228), (248, 249, 233, 232), (245, 248, 232, 231), (247, 245, 231, 230), (249, 244, 229, 233), (251, 247, 230, 235), (244, 246, 228, 229), (256, 242, 243, 257), (259, 238, 239, 253), (255, 241, 237, 252), (257, 243, 238, 259), (252, 237, 236, 258), (253, 239, 240, 254), (258, 236, 242, 256), (254, 240, 241, 255), (206, 205, 235, 232), (232, 235, 230, 231), (224, 242, 241, 227), (225, 226, 240, 243), (238, 243, 240, 239), (241, 242, 236, 237), (171, 170, 246, 244), (201, 169, 247, 251), (203, 171, 244, 249), (169, 168, 245, 247), (168, 202, 248, 245), (202, 203, 249, 248), (170, 200, 250, 246), (192, 179, 260, 262), (222, 254, 255, 223), (190, 258, 256, 220), (188, 253, 254, 222), (191, 252, 258, 190), (221, 257, 259, 189), (223, 255, 252, 191), (189, 259, 253, 188), (193, 197, 265, 263), (272, 274, 275, 273), (270, 272, 273, 271), (268, 270, 271, 269), (264, 265, 267, 266), (262, 263, 265, 264), (260, 261, 263, 262), (260, 268, 269, 261), (266, 267, 279, 278), (274, 276, 277, 275), (257, 221, 275, 277), (251, 250, 278, 279), (217, 213, 271, 273), (200, 196, 264, 266), (179, 208, 268, 260), (208, 212, 270, 268), (256, 257, 277, 276), (197, 201, 267, 265), (209, 178, 261, 269), (213, 209, 269, 271), (196, 192, 262, 264)])
me_cylinder_195.polygons.foreach_set('material_index', [0, 0, 0, 0, 0, 0, 0, 0, 0, 0, 0, 0, 0, 0, 0, 0, 0, 0, 0, 0, 0, 0, 0, 0, 0, 0, 0, 0, 0, 0, 0, 0, 0, 0, 0, 0, 0, 0, 0, 0, 0, 0, 0, 0, 0, 0, 0, 0, 0, 0, 0, 0, 0, 0, 0, 0, 0, 0, 0, 0, 0, 0, 0, 0, 0, 0, 0, 0, 0, 0, 0, 0, 0, 0, 0, 0, 0, 0, 0, 0, 0, 0, 0, 0, 0, 0, 0, 0, 0, 0, 0, 0, 0, 0, 0, 0, 0, 0, 0, 0, 0, 0, 0, 0, 0, 0, 0, 0, 0, 0, 0, 0, 0, 0, 0, 0, 0, 0, 0, 0, 0, 0, 0, 1, 0, 0, 0, 0, 0, 1, 1, 1, 1, 1, 1, 0, 0, 0, 0, 0, 0, 0, 0, 0, 0, 0, 0, 1, 1, 1, 1, 1, 1, 1, 1, 1, 1, 1, 1, 1, 1, 1, 1, 1, 1, 1, 1, 1, 1, 1, 1, 1, 1, 1, 1, 1, 1, 1, 1, 1, 1, 1, 1, 1, 1, 1, 1, 1, 1, 1, 1, 1, 1, 1, 1, 1, 1, 1, 1, 1, 1, 1, 1, 1, 1, 1, 1, 1, 1, 1, 1, 1, 1, 1, 1, 1, 1, 1, 1, 1, 1, 1, 1, 1, 1, 1, 1, 1, 1, 1, 1, 1, 1, 1, 1, 1, 1, 1, 1, 1, 1, 1, 1, 1, 1, 1, 1, 1, 1, 1, 1, 1, 1, 1, 1, 1, 1, 0, 0, 0, 0, 0, 0, 0, 0, 0, 1, 1, 1, 1, 1, 1, 1, 1, 1, 1, 1])
me_cylinder_195.materials.append(mat_dark)
me_cylinder_195.materials.append(mat_light)
me_cylinder_195.use_remesh_preserve_volume = False
me_cylinder_195.use_remesh_preserve_attributes = False
me_cylinder_195.use_mirror_vertex_groups = False
me_cylinder_195.update()

# ---- objects
ob_gun_2_base = bpy.data.objects.new('Gun_2_Base', me_cylinder_116)
ob_gun_2_gun = bpy.data.objects.new('Gun_2_Gun', me_cylinder_196)
ob_gun_2_mid = bpy.data.objects.new('Gun_2_Mid', me_cylinder_195)

# ---- transforms, parenting, visibility, modifiers, constraints
ob_gun_2_base.location = (0.0, 0.0, 0.0)
ob_gun_2_base.lineart.crease_threshold = 0.0
ob_gun_2_gun.location = (0.0, 0.0, 1.525)
ob_gun_2_gun.lineart.crease_threshold = 0.0
ob_gun_2_mid.location = (0.0, 0.0, 0.0)
ob_gun_2_mid.lineart.crease_threshold = 0.0

# ---- collection membership
col_collection_1.objects.link(ob_gun_2_base)
col_collection_1.objects.link(ob_gun_2_gun)
col_collection_1.objects.link(ob_gun_2_mid)

# ---- scene / render settings (as saved in the file)
scene.frame_start = 1; scene.frame_end = 250; scene.frame_set(0)
scene.render.engine = 'CYCLES'
scene.render.resolution_x = 1000
scene.render.resolution_y = 1000
scene.render.dither_intensity = 0.0
scene.cycles.samples = 200
scene.cycles.sampling_pattern = 'TABULATED_SOBOL'
scene.cycles.light_sampling_threshold = 0.0
scene.cycles.use_adaptive_sampling = False
scene.cycles.use_light_tree = False
scene.cycles.caustics_reflective = False
scene.cycles.caustics_refractive = False
scene.cycles.blur_glossy = 0.0
scene.cycles.max_bounces = 2
scene.cycles.pixel_filter_type = 'GAUSSIAN'
scene.cycles.sample_clamp_indirect = 0.0
scene.view_settings.view_transform = 'Standard'
bpy.context.view_layer.update()

# ---- added for rendering (the .blend has no active camera): camera
cam_auto = bpy.data.cameras.new('AutoCamera')
cam_auto.lens = 50.0
cam_auto.sensor_width = 36.0
cam_auto.clip_end = 1000.0
ob_auto_camera = bpy.data.objects.new('AutoCamera', cam_auto)
scene.collection.objects.link(ob_auto_camera)
ob_auto_camera.location = (3.07694, -4.15254, 3.3747)
ob_auto_camera.rotation_euler = (1.09748, -7.21219e-08, 0.694738)
scene.camera = ob_auto_camera
bpy.context.view_layer.update()
